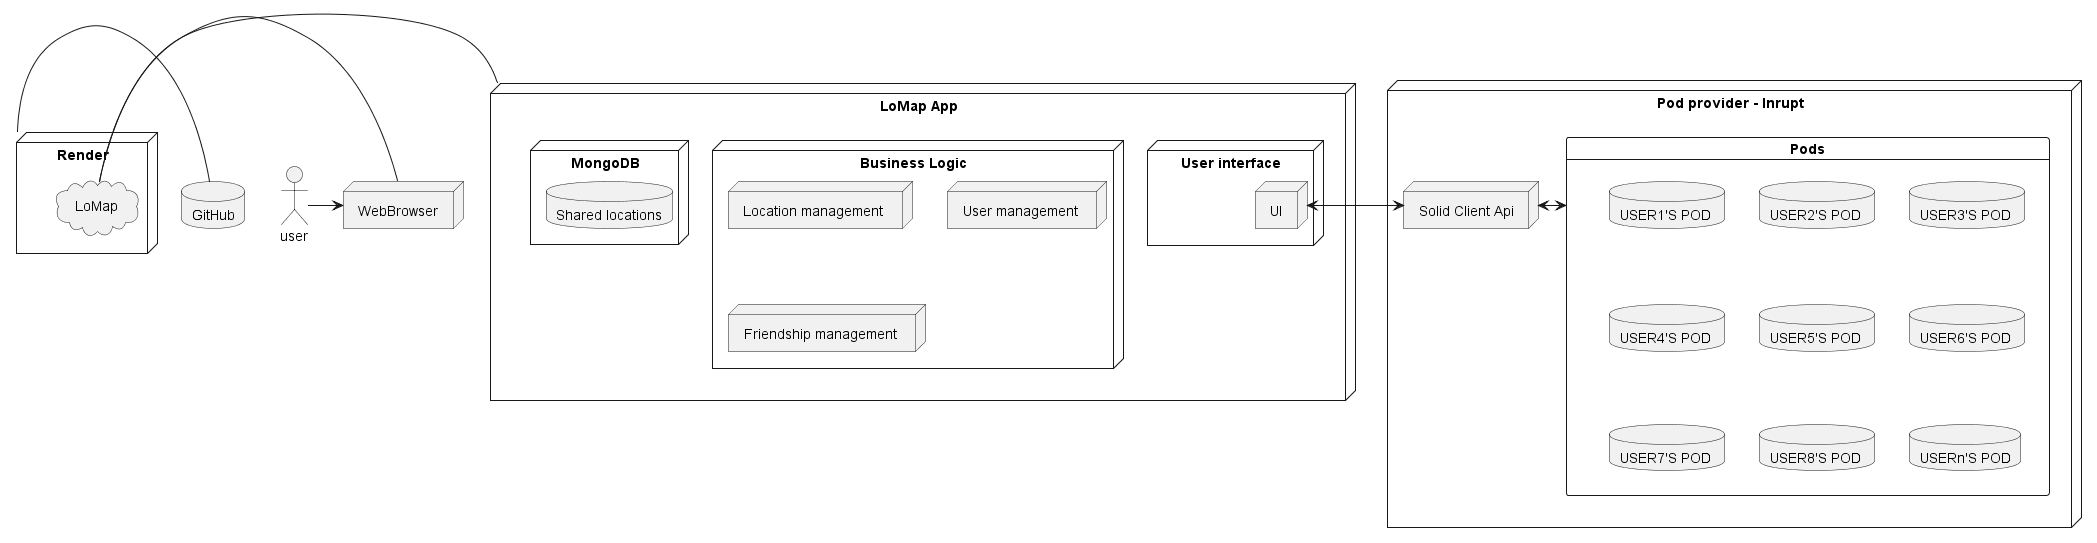

The diagram above was rendered by PlantUML. Its source (embedded in the PNG):
@startuml

actor user
node "Render" as rn{
  cloud "LoMap" as dp
}
node "LoMap App" as lomap {
    node "User interface"{
        node "UI" as ui
    }
    node "Business Logic" as business{
        node "Location management "
        node "User management "
        node "Friendship management "
    }
    node "MongoDB" as mongodb{
        database "Shared locations"
    }

}


node "Pod provider - Inrupt" as inrupt{
    node "Solid Client Api" as api{
    }
    card "Pods" as pods{
database "USER1'S POD "
    database "USER2'S POD "
    database "USER3'S POD "
    database "USER4'S POD "
    database "USER5'S POD "
    database "USER6'S POD "
    database "USER7'S POD "
    database "USER8'S POD "
    database "USERn'S POD"
}


}

database "GitHub" as git{
}

node "WebBrowser" as wb
rn-git
 user -> wb

wb-dp


dp-lomap

ui<->api

api<->pods

@enduml